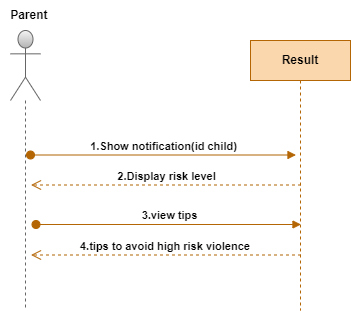

The diagram above was exported from draw.io. Its source (the exported page's mxGraphModel, read from the mxfile embedded in the PNG):
<mxGraphModel dx="1050" dy="541" grid="1" gridSize="10" guides="1" tooltips="1" connect="1" arrows="1" fold="1" page="1" pageScale="1" pageWidth="850" pageHeight="1100" math="0" shadow="0">
  <root>
    <mxCell id="0" />
    <mxCell id="1" parent="0" />
    <mxCell id="TDa3wZUnhf4UXHJCgLhB-2" value="Result" style="shape=umlLifeline;perimeter=lifelinePerimeter;whiteSpace=wrap;html=1;container=1;collapsible=0;recursiveResize=0;outlineConnect=0;fillColor=#fad7ac;strokeColor=#b46504;fontStyle=1" parent="1" vertex="1">
      <mxGeometry x="380" y="110" width="100" height="270" as="geometry" />
    </mxCell>
    <mxCell id="TDa3wZUnhf4UXHJCgLhB-24" value="1.Show notification(id child)" style="html=1;verticalAlign=bottom;startArrow=oval;endArrow=block;startSize=8;rounded=0;fillColor=#fad7ac;strokeColor=#b46504;fontStyle=1" parent="TDa3wZUnhf4UXHJCgLhB-2" edge="1">
      <mxGeometry relative="1" as="geometry">
        <mxPoint x="-220" y="114.5" as="sourcePoint" />
        <mxPoint x="45.5" y="114.5" as="targetPoint" />
      </mxGeometry>
    </mxCell>
    <mxCell id="TDa3wZUnhf4UXHJCgLhB-40" value="2.Display risk level" style="html=1;verticalAlign=bottom;endArrow=open;dashed=1;endSize=8;rounded=0;fillColor=#fad7ac;strokeColor=#b46504;fontStyle=1" parent="TDa3wZUnhf4UXHJCgLhB-2" edge="1">
      <mxGeometry relative="1" as="geometry">
        <mxPoint x="50.5" y="144.5" as="sourcePoint" />
        <mxPoint x="-219.5" y="144.5" as="targetPoint" />
      </mxGeometry>
    </mxCell>
    <mxCell id="TDa3wZUnhf4UXHJCgLhB-41" value="3.view tips" style="html=1;verticalAlign=bottom;startArrow=oval;endArrow=block;startSize=8;rounded=0;fillColor=#fad7ac;strokeColor=#b46504;fontStyle=1" parent="TDa3wZUnhf4UXHJCgLhB-2" edge="1">
      <mxGeometry relative="1" as="geometry">
        <mxPoint x="-214.5" y="184" as="sourcePoint" />
        <mxPoint x="50.5" y="184" as="targetPoint" />
      </mxGeometry>
    </mxCell>
    <mxCell id="TDa3wZUnhf4UXHJCgLhB-46" value="4.tips to avoid&amp;nbsp;high risk violence&amp;nbsp;" style="html=1;verticalAlign=bottom;endArrow=open;dashed=1;endSize=8;rounded=0;fillColor=#fad7ac;strokeColor=#b46504;fontStyle=1" parent="TDa3wZUnhf4UXHJCgLhB-2" edge="1">
      <mxGeometry relative="1" as="geometry">
        <mxPoint x="50.5" y="214.5" as="sourcePoint" />
        <mxPoint x="-219.5" y="214.5" as="targetPoint" />
      </mxGeometry>
    </mxCell>
    <mxCell id="TDa3wZUnhf4UXHJCgLhB-20" value="" style="shape=umlLifeline;participant=umlActor;perimeter=lifelinePerimeter;whiteSpace=wrap;html=1;container=1;collapsible=0;recursiveResize=0;verticalAlign=top;spacingTop=36;outlineConnect=0;size=70;fillColor=#f5f5f5;strokeColor=#666666;fontStyle=1;gradientColor=#b3b3b3;" parent="1" vertex="1">
      <mxGeometry x="140" y="100" width="30" height="280" as="geometry" />
    </mxCell>
    <mxCell id="TDa3wZUnhf4UXHJCgLhB-21" value="Parent&amp;nbsp;" style="text;html=1;resizable=0;autosize=1;align=center;verticalAlign=middle;points=[];fillColor=none;strokeColor=none;rounded=0;fontStyle=1" parent="1" vertex="1">
      <mxGeometry x="130" y="70" width="60" height="30" as="geometry" />
    </mxCell>
  </root>
</mxGraphModel>